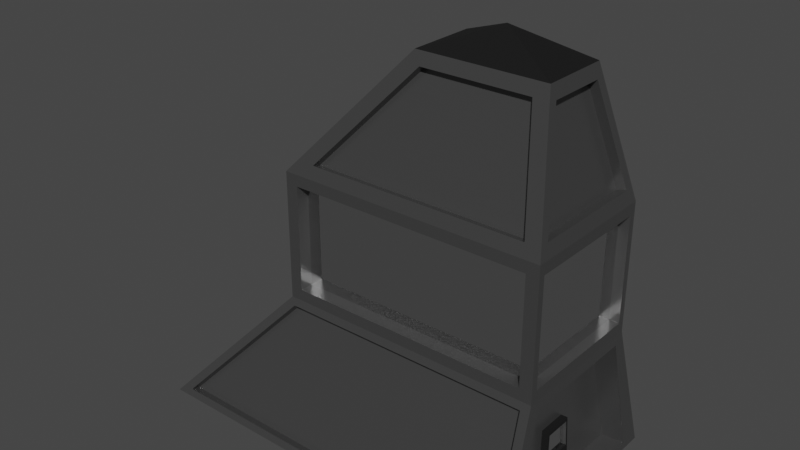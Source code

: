# Source: house2.blend  (saved by Blender 3.2.14; exported with 4.5.12 LTS)
import bpy
from mathutils import Matrix  # noqa: F401  (used for matrix-valued properties, if any)

bpy.ops.wm.read_factory_settings(use_empty=True)
scene = bpy.context.scene
scene.name = 'Scene'

# ---- collections
col_collection = bpy.data.collections.new('Collection'); scene.collection.children.link(col_collection)

# ---- materials (node trees are filled in below, after node groups)
mat_material_001 = bpy.data.materials.new('Material.001')
mat_material_001.use_transparent_shadow = False
mat_material_002 = bpy.data.materials.new('Material.002')
mat_material_002.use_transparent_shadow = False
mat_material_003 = bpy.data.materials.new('Material.003')
mat_material_003.use_transparent_shadow = False

# ---- material node trees
mat_material_001.use_nodes = True; mat_material_001.node_tree.nodes.clear()
_N = mat_material_001.node_tree.nodes; _L = mat_material_001.node_tree.links
n0 = _N.new('ShaderNodeBsdfPrincipled'); n0.name = 'Principled BSDF'; n0.location = (10, 300)
n0.distribution = 'GGX'
n0.subsurface_method = 'RANDOM_WALK_SKIN'
n0.inputs[0].default_value = (0.1626, 0.1626, 0.1626, 1.0)
n0.inputs[1].default_value = 0.748
n0.inputs[2].default_value = 0.2756
n0.inputs[3].default_value = 1.45
n0.inputs[27].default_value = (0.0, 0.0, 0.0, 1.0)
n0.inputs[28].default_value = 1.0
n1 = _N.new('ShaderNodeOutputMaterial'); n1.name = 'Material Output'; n1.location = (300, 300)
_L.new(n0.outputs[0], n1.inputs[0])
n1.is_active_output = True
mat_material_002.use_nodes = True; mat_material_002.node_tree.nodes.clear()
_N = mat_material_002.node_tree.nodes; _L = mat_material_002.node_tree.links
n0 = _N.new('ShaderNodeBsdfPrincipled'); n0.name = 'Principled BSDF'; n0.location = (10, 300)
n0.distribution = 'GGX'
n0.subsurface_method = 'RANDOM_WALK_SKIN'
n0.inputs[1].default_value = 1.0
n0.inputs[2].default_value = 0.0
n0.inputs[3].default_value = 1.45
n0.inputs[27].default_value = (0.0, 0.0, 0.0, 1.0)
n0.inputs[28].default_value = 1.0
n1 = _N.new('ShaderNodeOutputMaterial'); n1.name = 'Material Output'; n1.location = (300, 300)
_L.new(n0.outputs[0], n1.inputs[0])
n1.is_active_output = True
mat_material_003.use_nodes = True; mat_material_003.node_tree.nodes.clear()
_N = mat_material_003.node_tree.nodes; _L = mat_material_003.node_tree.links
n0 = _N.new('ShaderNodeBsdfPrincipled'); n0.name = 'Principled BSDF'; n0.location = (10, 300)
n0.distribution = 'GGX'
n0.subsurface_method = 'RANDOM_WALK_SKIN'
n0.inputs[0].default_value = (0.01467, 0.01467, 0.01467, 1.0)
n0.inputs[1].default_value = 0.6457
n0.inputs[2].default_value = 0.8858
n0.inputs[3].default_value = 1.45
n0.inputs[27].default_value = (0.0, 0.0, 0.0, 1.0)
n0.inputs[28].default_value = 1.0
n1 = _N.new('ShaderNodeOutputMaterial'); n1.name = 'Material Output'; n1.location = (300, 300)
_L.new(n0.outputs[0], n1.inputs[0])
n1.is_active_output = True

# ---- world
world_world = bpy.data.worlds.new('World'); scene.world = world_world
world_world.use_nodes = True; world_world.node_tree.nodes.clear()
_N = world_world.node_tree.nodes; _L = world_world.node_tree.links
n0 = _N.new('ShaderNodeOutputWorld'); n0.name = 'World Output'; n0.location = (300, 300)
n1 = _N.new('ShaderNodeBackground'); n1.name = 'Background'; n1.location = (10, 300)
n1.inputs[0].default_value = (0.05088, 0.05088, 0.05088, 1.0)
_L.new(n1.outputs[0], n0.inputs[0])
n0.is_active_output = True
world_world.color = (0.05088, 0.05088, 0.05088)
world_world.use_sun_shadow = False
world_world.sun_shadow_jitter_overblur = 0.0

# ---- meshes
me_plane_001 = bpy.data.meshes.new('Plane.001')
me_plane_001.from_pydata([(-1.0, -1.067, 0.0), (1.0, -1.067, 0.0), (-1.0, 1.067, 0.0), (1.0, 1.067, 0.0), (-0.3538, -0.6663, 0.7657), (0.9787, -0.6663, 0.7657), (-0.3538, 0.6663, 0.7657), (0.9787, 0.6663, 0.7657), (-0.3538, -0.6663, 1.462), (0.9787, -0.6663, 1.462), (-0.3538, 0.6663, 1.462), (0.9787, 0.6663, 1.462), (0.2193, -0.319, 2.151), (0.8572, -0.319, 2.151), (0.2193, 0.319, 2.151), (0.8572, 0.319, 2.151), (0.5383, 0.0, 2.289), (0.9973, -0.8586, 0.03596), (0.9973, 0.8586, 0.03596), (0.9814, 0.5749, 0.7121), (0.9814, -0.5749, 0.7121), (0.9973, -0.8586, 0.03596), (0.9973, 0.8586, 0.03596), (0.9814, 0.5749, 0.7121), (0.9814, -0.5749, 0.7121), (0.9973, -0.8586, 0.03596), (0.9973, 0.8586, 0.03596), (0.9814, 0.5749, 0.7121), (0.9814, -0.5749, 0.7121), (0.8773, -0.8586, 0.03262), (0.8773, 0.8586, 0.03262), (0.8614, 0.5749, 0.7087), (0.8614, -0.5749, 0.7087), (-0.3538, 0.6663, 0.7657), (-0.3538, -0.6663, 0.7657), (-1.0, 1.067, 0.0), (-1.0, -1.067, 0.0), (1.0, -0.6401, 0.0), (1.0, -0.2134, 0.0), (1.0, 0.2134, 0.0), (1.0, 0.6401, 0.0), (0.9787, -0.3998, 0.7657), (0.9787, -0.1333, 0.7657), (0.9787, 0.1333, 0.7657), (0.9787, 0.3998, 0.7657), (0.9973, -0.5152, 0.03596), (0.9973, -0.1717, 0.03596), (0.9973, 0.1717, 0.03596), (0.9973, 0.5152, 0.03596), (0.9814, -0.345, 0.7121), (0.9814, -0.115, 0.7121), (0.9814, 0.115, 0.7121), (0.9814, 0.345, 0.7121), (0.9973, -0.5152, 0.03596), (0.9973, -0.1717, 0.03596), (0.9973, 0.1717, 0.03596), (0.9973, 0.5152, 0.03596), (0.9814, -0.345, 0.7121), (0.9814, -0.115, 0.7121), (0.9814, 0.115, 0.7121), (0.9814, 0.345, 0.7121), (0.9973, -0.5152, 0.03596), (0.9973, -0.1717, 0.03596), (0.9973, 0.1717, 0.03596), (0.9973, 0.5152, 0.03596), (0.9814, -0.345, 0.7121), (0.9814, -0.115, 0.7121), (0.9814, 0.115, 0.7121), (0.9814, 0.345, 0.7121), (0.8773, -0.5152, 0.03262), (0.8773, -0.1717, 0.03262), (0.8773, 0.1717, 0.03262), (0.8773, 0.5152, 0.03262), (0.8614, -0.345, 0.7087), (0.8614, -0.115, 0.7087), (0.8614, 0.115, 0.7087), (0.8614, 0.345, 0.7087), (0.9888, -0.7075, 0.3961), (0.9888, 0.7075, 0.3961), (0.9888, -0.7075, 0.3961), (0.9888, 0.7075, 0.3961), (0.9888, -0.7075, 0.3961), (0.9888, 0.7075, 0.3961), (0.8689, -0.7075, 0.3928), (0.8689, 0.7075, 0.3928), (0.8689, -0.1415, 0.3928), (0.8689, 0.1415, 0.3928), (0.9931, -0.7833, 0.2155), (0.9931, -0.7833, 0.2155), (0.9931, -0.7833, 0.2155), (0.8731, -0.7833, 0.2122), (0.9931, 0.7833, 0.2155), (0.9931, 0.7833, 0.2155), (0.9931, 0.7833, 0.2155), (0.8731, 0.7833, 0.2122), (0.8731, -0.1567, 0.2122), (0.8731, 0.1567, 0.2122), (0.9973, -0.1717, 0.03596), (0.9973, 0.1717, 0.03596), (0.8773, -0.1717, 0.03262), (0.8773, 0.1717, 0.03262), (0.8689, -0.1415, 0.3928), (0.8689, 0.1415, 0.3928), (0.8731, -0.1567, 0.2122), (0.8731, 0.1567, 0.2122), (0.9112, -0.1717, 0.03357), (0.9112, 0.1717, 0.03357), (0.9027, -0.1415, 0.3937), (0.9027, 0.1415, 0.3937), (0.907, -0.1567, 0.2131), (0.907, 0.1567, 0.2131), (0.9066, -0.1366, 0.2315), (0.9066, 0.1366, 0.2315), (0.9032, 0.1246, 0.3753), (0.9032, -0.1246, 0.3753), (0.8911, -0.1366, 0.2311), (0.8911, 0.1366, 0.2311), (0.8877, 0.1246, 0.3749), (0.8877, -0.1246, 0.3749), (0.9108, -0.1529, 0.05084), (0.9108, 0.1529, 0.05084), (0.9074, 0.1408, 0.1958), (0.9074, -0.1408, 0.1958), (0.8984, -0.1529, 0.05049), (0.8984, 0.1529, 0.05049), (0.895, 0.1408, 0.1955), (0.895, -0.1408, 0.1955), (0.9537, -1.046, 0.04002), (0.9347, -0.6872, 0.7257), (-0.3312, -0.6872, 0.7257), (-0.9098, -1.046, 0.04002), (0.9537, -0.9634, 0.02528), (0.9347, -0.6047, 0.7109), (-0.3312, -0.6047, 0.7109), (-0.9098, -0.9634, 0.02528), (-0.8986, 1.043, 0.04499), (-0.3284, 0.6898, 0.7207), (0.9292, 0.6898, 0.7207), (0.948, 1.043, 0.04499), (-0.8986, 0.9639, 0.03081), (-0.3284, 0.6105, 0.7065), (0.9292, 0.6105, 0.7065), (0.948, 0.9639, 0.03081), (-0.9654, 0.9876, 0.04099), (-0.9654, -0.9876, 0.04099), (-0.3884, -0.6299, 0.7247), (-0.3884, 0.6299, 0.7247), (-0.9324, 0.9876, 0.00812), (-0.9324, -0.9876, 0.00812), (-0.3554, -0.6299, 0.6918), (-0.3554, 0.6299, 0.6918), (0.865, -0.1277, 0.5571), (0.865, 0.1277, 0.5571), (0.985, -0.6386, 0.5604), (0.985, -0.6386, 0.5604), (0.985, -0.6386, 0.5604), (0.865, -0.6386, 0.5571), (0.9152, 0.6663, 0.8292), (-0.2903, 0.6663, 0.8292), (-0.2903, 0.6663, 1.399), (0.9152, 0.6663, 1.399), (0.9152, 0.6663, 0.8292), (-0.2903, 0.6663, 0.8292), (-0.2903, 0.6663, 1.399), (0.9152, 0.6663, 1.399), (0.9152, 0.5276, 0.8292), (-0.2903, 0.5276, 0.8292), (-0.2903, 0.5276, 1.399), (0.9152, 0.5276, 1.399), (-0.3538, -0.6663, 0.7657), (-0.3538, 0.6663, 0.7657), (-0.3538, 0.6663, 0.7657), (-0.3538, -0.6663, 0.7657), (-0.2916, -0.6663, 0.8279), (0.9165, -0.6663, 0.8279), (0.9165, -0.6663, 1.4), (-0.2916, -0.6663, 1.4), (0.9787, -0.3998, 0.8279), (0.9787, -0.1333, 0.8279), (0.9787, 0.1333, 0.8279), (0.9787, 0.3998, 0.8279), (0.9787, 0.604, 0.8279), (0.9787, 0.604, 1.4), (0.9787, -0.604, 1.4), (0.9787, -0.604, 0.8279), (-0.3538, 0.604, 0.8279), (-0.3538, -0.604, 0.8279), (-0.3538, -0.604, 1.4), (-0.3538, 0.604, 1.4), (-0.3538, -0.6663, 0.7657), (-0.3538, 0.6663, 0.7657), (-0.3538, 0.6663, 0.7657), (-0.3538, -0.6663, 0.7657), (-0.2916, -0.6663, 0.8279), (0.9165, -0.6663, 0.8279), (0.9165, -0.6663, 1.4), (-0.2916, -0.6663, 1.4), (0.9787, -0.3998, 0.8279), (0.9787, -0.1333, 0.8279), (0.9787, 0.1333, 0.8279), (0.9787, 0.3998, 0.8279), (0.9787, 0.604, 0.8279), (0.9787, 0.604, 1.4), (0.9787, -0.604, 1.4), (0.9787, -0.604, 0.8279), (-0.3538, 0.604, 0.8279), (-0.3538, -0.604, 0.8279), (-0.3538, -0.604, 1.4), (-0.3538, 0.604, 1.4), (0.9279, -0.3998, 0.8279), (0.9279, -0.1333, 0.8279), (0.9279, 0.1333, 0.8279), (0.9279, 0.3998, 0.8279), (0.9279, 0.604, 0.8279), (0.9279, 0.604, 1.4), (0.9279, -0.604, 1.4), (0.9279, -0.604, 0.8279), (-0.2916, -0.6663, 0.8279), (0.9165, -0.6663, 0.8279), (0.9165, -0.6663, 1.4), (-0.2916, -0.6663, 1.4), (-0.2916, -0.5403, 0.8279), (0.9165, -0.5403, 0.8279), (0.9165, -0.5403, 1.4), (-0.2916, -0.5403, 1.4), (-0.2993, 0.604, 0.8279), (-0.2993, -0.604, 0.8279), (-0.2993, -0.604, 1.4), (-0.2993, 0.604, 1.4), (-0.2049, -0.6326, 1.529), (0.8911, -0.6326, 1.529), (0.7932, -0.3527, 2.084), (0.257, -0.3527, 2.084), (0.8911, 0.6326, 1.529), (-0.2049, 0.6326, 1.529), (0.257, 0.3527, 2.084), (0.7932, 0.3527, 2.084), (0.9657, -0.5455, 1.536), (0.9657, 0.5455, 1.536), (0.8702, 0.2725, 2.077), (0.8702, -0.2725, 2.077), (-0.3059, 0.557, 1.52), (-0.3059, -0.557, 1.52), (0.1715, -0.2677, 2.094), (0.1715, 0.2677, 2.094), (-0.2049, -0.5552, 1.516), (0.8911, -0.5552, 1.516), (0.7932, -0.2753, 2.071), (0.257, -0.2753, 2.071), (0.9202, -0.5455, 1.526), (0.9202, 0.5455, 1.526), (0.8248, 0.2725, 2.068), (0.8248, -0.2725, 2.068), (0.8911, 0.5228, 1.51), (-0.2049, 0.5228, 1.51), (0.257, 0.2429, 2.065), (0.7932, 0.2429, 2.065), (-0.2396, 0.557, 1.455), (-0.2396, -0.557, 1.455), (0.2378, -0.2677, 2.029), (0.2378, 0.2677, 2.029), (-0.2559, 0.557, 1.471), (-0.2559, -0.557, 1.471), (0.2215, 0.2677, 2.045), (0.2215, -0.2677, 2.045)], [], [(145, 146, 150, 149), (49, 20, 24, 57), (136, 137, 141, 140), (129, 130, 134, 133), (182, 183, 203, 202), (181, 182, 202, 201), (160, 157, 161, 164), (229, 230, 246, 245), (235, 236, 256, 255), (13, 15, 16), (12, 13, 16), (15, 14, 16), (14, 12, 16), (40, 3, 18, 48), (7, 19, 78, 91, 18, 3), (41, 5, 20, 49), (80, 23, 27, 82), (87, 17, 21, 88), (78, 19, 23, 80), (48, 18, 22, 56), (65, 28, 32, 73), (56, 22, 26, 64), (57, 24, 28, 65), (88, 21, 25, 89), (89, 25, 29, 90), (82, 27, 31, 84), (64, 26, 30, 72), (25, 61, 69, 29), (61, 62, 70, 69), (62, 63, 98, 97), (63, 64, 72, 71), (85, 151, 74, 73, 32, 156, 83, 90, 29, 69, 70, 95), (151, 152, 75, 74), (23, 60, 68, 27), (60, 59, 67, 68), (59, 58, 66, 67), (58, 57, 65, 66), (21, 53, 61, 25), (53, 54, 62, 61), (54, 55, 63, 62), (55, 56, 64, 63), (27, 68, 76, 31), (68, 67, 75, 76), (67, 66, 74, 75), (66, 65, 73, 74), (17, 45, 53, 21), (45, 46, 54, 53), (46, 47, 55, 54), (47, 48, 56, 55), (7, 44, 52, 19), (44, 43, 51, 52), (43, 42, 50, 51), (42, 41, 49, 50), (1, 37, 45, 17), (37, 38, 46, 45), (38, 39, 47, 46), (39, 40, 48, 47), (240, 237, 249, 252), (242, 243, 259, 258), (187, 188, 208, 207), (180, 181, 201, 200), (19, 52, 60, 23), (52, 51, 59, 60), (51, 50, 58, 59), (50, 49, 57, 58), (6, 2, 35, 33), (0, 4, 34, 36), (0, 2, 3, 40, 39, 38, 37, 1), (96, 86, 102, 104), (93, 82, 84, 94), (155, 81, 83, 156), (154, 79, 81, 155), (91, 78, 80, 92), (153, 77, 79, 154), (92, 80, 82, 93), (5, 1, 17, 87, 77, 153, 20), (22, 92, 93, 26), (18, 91, 92, 22), (71, 72, 30, 94, 84, 31, 76, 75, 152, 86, 96), (26, 93, 94, 30), (261, 262, 264, 263), (86, 85, 101, 102), (2, 0, 36, 35), (81, 89, 90, 83), (79, 88, 89, 81), (77, 87, 88, 79), (97, 98, 100, 99), (104, 102, 108, 110), (103, 99, 105, 109), (71, 96, 104, 100), (63, 71, 100, 98), (85, 95, 103, 101), (95, 70, 99, 103), (70, 62, 97, 99), (112, 113, 117, 116), (120, 121, 125, 124), (99, 100, 106, 105), (100, 104, 110, 106), (102, 101, 107, 108), (101, 103, 109, 107), (109, 110, 112, 111), (110, 108, 113, 112), (108, 107, 114, 113), (107, 109, 111, 114), (115, 116, 117, 118), (111, 112, 116, 115), (113, 114, 118, 117), (114, 111, 115, 118), (105, 106, 120, 119), (106, 110, 121, 120), (110, 109, 122, 121), (109, 105, 119, 122), (123, 124, 125, 126), (119, 120, 124, 123), (121, 122, 126, 125), (122, 119, 123, 126), (1, 5, 128, 127), (5, 4, 129, 128), (4, 0, 130, 129), (0, 1, 127, 130), (131, 132, 133, 134), (130, 127, 131, 134), (128, 129, 133, 132), (127, 128, 132, 131), (2, 6, 136, 135), (6, 7, 137, 136), (7, 3, 138, 137), (3, 2, 135, 138), (139, 140, 141, 142), (135, 136, 140, 139), (137, 138, 142, 141), (138, 135, 139, 142), (35, 36, 144, 143), (36, 34, 145, 144), (34, 33, 146, 145), (33, 35, 143, 146), (147, 148, 149, 150), (146, 143, 147, 150), (144, 145, 149, 148), (143, 144, 148, 147), (20, 153, 154, 24), (24, 154, 155, 28), (28, 155, 156, 32), (85, 86, 152, 151), (258, 259, 264, 262), (7, 6, 158, 157), (6, 10, 159, 158), (10, 11, 160, 159), (11, 7, 157, 160), (162, 163, 167, 166), (158, 159, 163, 162), (157, 158, 162, 161), (159, 160, 164, 163), (165, 166, 167, 168), (161, 162, 166, 165), (163, 164, 168, 167), (164, 161, 165, 168), (4, 6, 170, 169), (6, 33, 171, 170), (33, 34, 172, 171), (34, 4, 169, 172), (4, 5, 174, 173), (5, 9, 175, 174), (9, 8, 176, 175), (8, 4, 173, 176), (41, 42, 178, 177), (42, 43, 179, 178), (43, 44, 180, 179), (44, 7, 181, 180), (7, 11, 182, 181), (11, 9, 183, 182), (9, 5, 184, 183), (5, 41, 177, 184), (6, 4, 186, 185), (4, 8, 187, 186), (8, 10, 188, 187), (10, 6, 185, 188), (189, 190, 191, 192), (195, 196, 220, 219), (199, 200, 212, 211), (206, 207, 227, 226), (169, 170, 190, 189), (173, 174, 194, 193), (183, 184, 204, 203), (172, 169, 189, 192), (177, 178, 198, 197), (176, 173, 193, 196), (170, 171, 191, 190), (184, 177, 197, 204), (185, 186, 206, 205), (174, 175, 195, 194), (171, 172, 192, 191), (178, 179, 199, 198), (188, 185, 205, 208), (175, 176, 196, 195), (179, 180, 200, 199), (186, 187, 207, 206), (209, 210, 211, 212, 213, 214, 215, 216), (204, 197, 209, 216), (202, 203, 215, 214), (200, 201, 213, 212), (198, 199, 211, 210), (197, 198, 210, 209), (203, 204, 216, 215), (201, 202, 214, 213), (218, 219, 223, 222), (196, 193, 217, 220), (194, 195, 219, 218), (193, 194, 218, 217), (221, 222, 223, 224), (217, 218, 222, 221), (219, 220, 224, 223), (220, 217, 221, 224), (225, 226, 227, 228), (205, 206, 226, 225), (207, 208, 228, 227), (208, 205, 225, 228), (8, 9, 230, 229), (9, 13, 231, 230), (13, 12, 232, 231), (12, 8, 229, 232), (11, 10, 234, 233), (10, 14, 235, 234), (14, 15, 236, 235), (15, 11, 233, 236), (9, 11, 238, 237), (11, 15, 239, 238), (15, 13, 240, 239), (13, 9, 237, 240), (10, 8, 242, 241), (8, 12, 243, 242), (12, 14, 244, 243), (14, 10, 241, 244), (245, 246, 247, 248), (231, 232, 248, 247), (232, 229, 245, 248), (230, 231, 247, 246), (249, 250, 251, 252), (238, 239, 251, 250), (237, 238, 250, 249), (239, 240, 252, 251), (253, 254, 255, 256), (236, 233, 253, 256), (234, 235, 255, 254), (233, 234, 254, 253), (259, 260, 263, 264), (241, 242, 258, 257), (243, 244, 260, 259), (244, 241, 257, 260), (260, 257, 261, 263), (257, 258, 262, 261)])
me_plane_001.polygons.foreach_set('material_index', [0, 0, 0, 0, 0, 0, 0, 0, 0, 2, 2, 2, 2, 0, 0, 0, 0, 0, 0, 0, 0, 0, 0, 0, 0, 0, 0, 0, 0, 0, 0, 0, 0, 0, 0, 0, 0, 0, 0, 0, 0, 0, 0, 0, 0, 0, 0, 0, 0, 0, 0, 0, 0, 0, 0, 0, 0, 0, 0, 0, 0, 0, 0, 0, 0, 0, 0, 0, 0, 0, 0, 0, 0, 0, 0, 0, 0, 0, 0, 0, 0, 0, 0, 0, 0, 0, 0, 2, 2, 0, 0, 0, 0, 0, 0, 0, 0, 2, 2, 2, 2, 2, 2, 2, 1, 2, 0, 2, 2, 2, 2, 2, 1, 2, 2, 2, 0, 0, 0, 0, 0, 0, 0, 0, 0, 0, 0, 0, 0, 0, 0, 0, 0, 0, 0, 0, 0, 0, 0, 0, 0, 0, 0, 0, 0, 0, 0, 0, 0, 0, 0, 0, 0, 1, 0, 0, 0, 0, 0, 0, 0, 0, 0, 0, 0, 0, 0, 0, 0, 0, 0, 0, 0, 0, 0, 0, 0, 0, 0, 0, 0, 0, 0, 0, 0, 0, 0, 0, 0, 0, 0, 0, 0, 0, 0, 0, 0, 1, 0, 0, 0, 0, 0, 0, 0, 0, 0, 0, 0, 1, 0, 0, 0, 1, 0, 0, 0, 0, 0, 0, 0, 0, 0, 0, 0, 0, 0, 0, 0, 0, 0, 0, 0, 0, 0, 0, 0, 0, 0, 0, 0, 0, 0, 0, 0, 0, 0, 0, 0, 0, 0])
_uv = me_plane_001.uv_layers.new(name='UVMap')
_uv.uv.foreach_set('vector', [0.0, 0.03711, 0.0, 0.9629, 0.0, 0.9629, 0.0, 0.03711, 1.0, 0.2401, 1.0, 0.06691, 1.0, 0.06691, 1.0, 0.2401, 0.03968, 1.0, 0.9652, 1.0, 0.9652, 1.0, 0.03968, 1.0, 0.03534, 0.0, 0.02918, 0.0, 0.02918, 0.0, 0.03534, 0.0, 1.0, 0.9533, 1.0, 0.0467, 1.0, 0.0467, 1.0, 0.9533, 1.0, 0.9533, 1.0, 0.9533, 1.0, 0.9533, 1.0, 0.9533, 0.9523, 1.0, 0.9523, 1.0, 0.9523, 1.0, 0.9523, 1.0, 0.07444, 0.0, 0.9339, 0.0, 0.9339, 0.0, 0.07444, 0.0, 0.1091, 1.0, 0.9004, 1.0, 0.9004, 1.0, 0.1091, 1.0, 1.0, 0.0, 1.0, 1.0, 1.0, 0.0, 0.0, 0.0, 1.0, 0.0, 0.0, 0.0, 1.0, 1.0, 0.0, 1.0, 1.0, 1.0, 0.0, 1.0, 0.0, 0.0, 0.0, 1.0, 1.0, 0.8, 1.0, 1.0, 1.0, 0.9455, 1.0, 0.7673, 1.0, 1.0, 1.0, 0.9331, 1.0, 0.9389, 1.0, 0.9422, 1.0, 0.9455, 1.0, 1.0, 1.0, 0.2, 1.0, 0.0, 1.0, 0.06691, 1.0, 0.2401, 1.0, 0.9391, 1.0, 0.9331, 1.0, 0.9331, 1.0, 0.9389, 1.0, 0.05782, 1.0, 0.05453, 1.0, 0.05453, 1.0, 0.05783, 1.0, 0.9389, 1.0, 0.9331, 1.0, 0.9331, 1.0, 0.9391, 1.0, 0.7673, 1.0, 0.9455, 1.0, 0.9455, 1.0, 0.7673, 1.0, 0.2401, 1.0, 0.06691, 1.0, 0.06691, 1.0, 0.2401, 1.0, 0.7673, 1.0, 0.9455, 1.0, 0.9455, 1.0, 0.7673, 1.0, 0.2401, 1.0, 0.06691, 1.0, 0.06691, 1.0, 0.2401, 1.0, 0.05783, 1.0, 0.05453, 1.0, 0.05453, 1.0, 0.05782, 1.0, 0.05782, 1.0, 0.05453, 1.0, 0.05453, 1.0, 0.05782, 1.0, 0.9389, 1.0, 0.9331, 1.0, 0.9331, 1.0, 0.9389, 1.0, 0.7673, 1.0, 0.9455, 1.0, 0.9455, 1.0, 0.7673, 1.0, 0.05453, 1.0, 0.2327, 1.0, 0.2327, 1.0, 0.05453, 1.0, 0.2327, 1.0, 0.4109, 1.0, 0.4109, 1.0, 0.2327, 1.0, 0.4109, 1.0, 0.5891, 1.0, 0.5891, 1.0, 0.4109, 1.0, 0.5891, 1.0, 0.7673, 1.0, 0.7673, 1.0, 0.5891, 1.0, 0.4122, 1.0, 0.4128, 1.0, 0.4134, 1.0, 0.2401, 1.0, 0.06691, 1.0, 0.06414, 1.0, 0.06113, 1.0, 0.05782, 1.0, 0.05453, 1.0, 0.2327, 1.0, 0.4109, 1.0, 0.4116, 1.0, 0.4128, 1.0, 0.5872, 1.0, 0.5866, 1.0, 0.4134, 1.0, 0.9331, 1.0, 0.7599, 1.0, 0.7599, 1.0, 0.9331, 1.0, 0.7599, 1.0, 0.5866, 1.0, 0.5866, 1.0, 0.7599, 1.0, 0.5866, 1.0, 0.4134, 1.0, 0.4134, 1.0, 0.5866, 1.0, 0.4134, 1.0, 0.2401, 1.0, 0.2401, 1.0, 0.4134, 1.0, 0.05453, 1.0, 0.2327, 1.0, 0.2327, 1.0, 0.05453, 1.0, 0.2327, 1.0, 0.4109, 1.0, 0.4109, 1.0, 0.2327, 1.0, 0.4109, 1.0, 0.5891, 1.0, 0.5891, 1.0, 0.4109, 1.0, 0.5891, 1.0, 0.7673, 1.0, 0.7673, 1.0, 0.5891, 1.0, 0.9331, 1.0, 0.7599, 1.0, 0.7599, 1.0, 0.9331, 1.0, 0.7599, 1.0, 0.5866, 1.0, 0.5866, 1.0, 0.7599, 1.0, 0.5866, 1.0, 0.4134, 1.0, 0.4134, 1.0, 0.5866, 1.0, 0.4134, 1.0, 0.2401, 1.0, 0.2401, 1.0, 0.4134, 1.0, 0.05453, 1.0, 0.2327, 1.0, 0.2327, 1.0, 0.05453, 1.0, 0.2327, 1.0, 0.4109, 1.0, 0.4109, 1.0, 0.2327, 1.0, 0.4109, 1.0, 0.5891, 1.0, 0.5891, 1.0, 0.4109, 1.0, 0.5891, 1.0, 0.7673, 1.0, 0.7673, 1.0, 0.5891, 1.0, 1.0, 1.0, 0.8, 1.0, 0.7599, 1.0, 0.9331, 1.0, 0.8, 1.0, 0.6, 1.0, 0.5866, 1.0, 0.7599, 1.0, 0.6, 1.0, 0.4, 1.0, 0.4134, 1.0, 0.5866, 1.0, 0.4, 1.0, 0.2, 1.0, 0.2401, 1.0, 0.4134, 1.0, 0.0, 1.0, 0.2, 1.0, 0.2327, 1.0, 0.05453, 1.0, 0.2, 1.0, 0.4, 1.0, 0.4109, 1.0, 0.2327, 1.0, 0.4, 1.0, 0.6, 1.0, 0.5891, 1.0, 0.4109, 1.0, 0.6, 1.0, 0.8, 1.0, 0.7673, 1.0, 0.5891, 1.0, 0.1013, 1.0, 0.06915, 1.0, 0.06915, 1.0, 0.1013, 0.0, 0.06639, 0.0, 0.1019, 0.0, 0.1019, 0.0, 0.06639, 0.0, 0.0467, 0.0, 0.9533, 0.0, 0.9533, 0.0, 0.0467, 1.0, 0.8, 1.0, 0.9533, 1.0, 0.9533, 1.0, 0.8, 1.0, 0.9331, 1.0, 0.7599, 1.0, 0.7599, 1.0, 0.9331, 1.0, 0.7599, 1.0, 0.5866, 1.0, 0.5866, 1.0, 0.7599, 1.0, 0.5866, 1.0, 0.4134, 1.0, 0.4134, 1.0, 0.5866, 1.0, 0.4134, 1.0, 0.2401, 1.0, 0.2401, 1.0, 0.4134, 0.0, 1.0, 0.0, 1.0, 0.0, 1.0, 0.0, 1.0, 0.0, 0.0, 0.0, 0.0, 0.0, 0.0, 0.0, 0.0, 0.0, 0.0, 0.0, 1.0, 1.0, 1.0, 1.0, 0.8, 1.0, 0.6, 1.0, 0.4, 1.0, 0.2, 1.0, 0.0, 1.0, 0.5884, 1.0, 0.5878, 1.0, 0.5878, 1.0, 0.5884, 1.0, 0.9422, 1.0, 0.9389, 1.0, 0.9389, 1.0, 0.9422, 1.0, 0.06414, 1.0, 0.06113, 1.0, 0.06113, 1.0, 0.06414, 1.0, 0.06414, 1.0, 0.06113, 1.0, 0.06113, 1.0, 0.06414, 1.0, 0.9422, 1.0, 0.9389, 1.0, 0.9389, 1.0, 0.9422, 1.0, 0.06414, 1.0, 0.06113, 1.0, 0.06113, 1.0, 0.06414, 1.0, 0.9422, 1.0, 0.9389, 1.0, 0.9389, 1.0, 0.9422, 1.0, 0.0, 1.0, 0.0, 1.0, 0.05453, 1.0, 0.05782, 1.0, 0.06113, 1.0, 0.06414, 1.0, 0.06691, 1.0, 0.9455, 1.0, 0.9422, 1.0, 0.9422, 1.0, 0.9455, 1.0, 0.9455, 1.0, 0.9422, 1.0, 0.9422, 1.0, 0.9455, 1.0, 0.5891, 1.0, 0.7673, 1.0, 0.9455, 1.0, 0.9422, 1.0, 0.9389, 1.0, 0.9331, 1.0, 0.7599, 1.0, 0.5866, 1.0, 0.5872, 1.0, 0.5878, 1.0, 0.5884, 1.0, 0.9455, 1.0, 0.9422, 1.0, 0.9422, 1.0, 0.9455, 0.0, 0.9336, 0.0, 0.06639, 0.0, 0.1019, 0.0, 0.8981, 1.0, 0.5878, 1.0, 0.4122, 1.0, 0.4122, 1.0, 0.5878, 0.0, 1.0, 0.0, 0.0, 0.0, 0.0, 0.0, 1.0, 1.0, 0.06113, 1.0, 0.05782, 1.0, 0.05782, 1.0, 0.06113, 1.0, 0.06113, 1.0, 0.05783, 1.0, 0.05782, 1.0, 0.06113, 1.0, 0.06113, 1.0, 0.05782, 1.0, 0.05783, 1.0, 0.06113, 1.0, 0.4109, 1.0, 0.5891, 1.0, 0.5891, 1.0, 0.4109, 1.0, 0.5884, 1.0, 0.5878, 1.0, 0.5878, 1.0, 0.5884, 1.0, 0.4116, 1.0, 0.4109, 1.0, 0.4109, 1.0, 0.4116, 1.0, 0.5891, 1.0, 0.5884, 1.0, 0.5884, 1.0, 0.5891, 1.0, 0.5891, 1.0, 0.5891, 1.0, 0.5891, 1.0, 0.5891, 1.0, 0.4122, 1.0, 0.4116, 1.0, 0.4116, 1.0, 0.4122, 1.0, 0.4116, 1.0, 0.4109, 1.0, 0.4109, 1.0, 0.4116, 1.0, 0.4109, 1.0, 0.4109, 1.0, 0.4109, 1.0, 0.4109, 1.0, 0.5777, 1.0, 0.5767, 1.0, 0.5767, 1.0, 0.5777, 1.0, 0.5799, 1.0, 0.5789, 1.0, 0.5789, 1.0, 0.5799, 1.0, 0.4109, 1.0, 0.5891, 1.0, 0.5891, 1.0, 0.4109, 1.0, 0.5891, 1.0, 0.5884, 1.0, 0.5884, 1.0, 0.5891, 1.0, 0.5878, 1.0, 0.4122, 1.0, 0.4122, 1.0, 0.5878, 1.0, 0.4122, 1.0, 0.4116, 1.0, 0.4116, 1.0, 0.4122, 1.0, 0.4116, 1.0, 0.5884, 1.0, 0.5777, 1.0, 0.4223, 1.0, 0.5884, 1.0, 0.5878, 1.0, 0.5767, 1.0, 0.5777, 1.0, 0.5878, 1.0, 0.4122, 1.0, 0.4233, 1.0, 0.5767, 1.0, 0.4122, 1.0, 0.4116, 1.0, 0.4223, 1.0, 0.4233, 1.0, 0.4223, 1.0, 0.5777, 1.0, 0.5767, 1.0, 0.4233, 1.0, 0.4223, 1.0, 0.5777, 1.0, 0.5777, 1.0, 0.4223, 1.0, 0.5767, 1.0, 0.4233, 1.0, 0.4233, 1.0, 0.5767, 1.0, 0.4233, 1.0, 0.4223, 1.0, 0.4223, 1.0, 0.4233, 1.0, 0.4109, 1.0, 0.5891, 1.0, 0.5799, 1.0, 0.4201, 1.0, 0.5891, 1.0, 0.5884, 1.0, 0.5789, 1.0, 0.5799, 1.0, 0.5884, 1.0, 0.4116, 1.0, 0.4211, 1.0, 0.5789, 1.0, 0.4116, 1.0, 0.4109, 1.0, 0.4201, 1.0, 0.4211, 1.0, 0.4201, 1.0, 0.5799, 1.0, 0.5789, 1.0, 0.4211, 1.0, 0.4201, 1.0, 0.5799, 1.0, 0.5799, 1.0, 0.4201, 1.0, 0.5789, 1.0, 0.4211, 1.0, 0.4211, 1.0, 0.5789, 1.0, 0.4211, 1.0, 0.4201, 1.0, 0.4201, 1.0, 0.4211, 1.0, 0.0, 1.0, 0.0, 0.969, 0.0, 0.975, 0.0, 1.0, 0.0, 0.0, 0.0, 0.03534, 0.0, 0.969, 0.0, 0.0, 0.0, 0.0, 0.0, 0.02918, 0.0, 0.03534, 0.0, 0.0, 0.0, 1.0, 0.0, 0.975, 0.0, 0.02918, 0.0, 0.975, 0.0, 0.969, 0.0, 0.03534, 0.0, 0.02918, 0.0, 0.02918, 0.0, 0.975, 0.0, 0.975, 0.0, 0.02918, 0.0, 0.969, 0.0, 0.03534, 0.0, 0.03534, 0.0, 0.969, 0.0, 0.975, 0.0, 0.969, 0.0, 0.969, 0.0, 0.975, 0.0, 0.0, 1.0, 0.0, 1.0, 0.03968, 1.0, 0.03282, 1.0, 0.0, 1.0, 1.0, 1.0, 0.9652, 1.0, 0.03968, 1.0, 1.0, 1.0, 1.0, 1.0, 0.9718, 1.0, 0.9652, 1.0, 1.0, 1.0, 0.0, 1.0, 0.03282, 1.0, 0.9718, 1.0, 0.03282, 1.0, 0.03968, 1.0, 0.9652, 1.0, 0.9718, 1.0, 0.03282, 1.0, 0.03968, 1.0, 0.03968, 1.0, 0.03282, 1.0, 0.9652, 1.0, 0.9718, 1.0, 0.9718, 1.0, 0.9652, 1.0, 0.9718, 1.0, 0.03282, 1.0, 0.03282, 1.0, 0.9718, 1.0, 0.0, 1.0, 0.0, 0.0, 0.0, 0.02895, 0.0, 0.971, 0.0, 0.0, 0.0, 0.0, 0.0, 0.03711, 0.0, 0.02895, 0.0, 0.0, 0.0, 1.0, 0.0, 0.9629, 0.0, 0.03711, 0.0, 1.0, 0.0, 1.0, 0.0, 0.971, 0.0, 0.9629, 0.0, 0.971, 0.0, 0.02895, 0.0, 0.03711, 0.0, 0.9629, 0.0, 0.9629, 0.0, 0.971, 0.0, 0.971, 0.0, 0.9629, 0.0, 0.02895, 0.0, 0.03711, 0.0, 0.03711, 0.0, 0.02895, 0.0, 0.971, 0.0, 0.02895, 0.0, 0.02895, 0.0, 0.971, 1.0, 0.06691, 1.0, 0.06414, 1.0, 0.06414, 1.0, 0.06691, 1.0, 0.06691, 1.0, 0.06414, 1.0, 0.06414, 1.0, 0.06691, 1.0, 0.06691, 1.0, 0.06414, 1.0, 0.06414, 1.0, 0.06691, 1.0, 0.4122, 1.0, 0.5878, 1.0, 0.5872, 1.0, 0.4128, 0.0, 0.06639, 0.0, 0.1019, 0.0, 0.1019, 0.0, 0.06639, 1.0, 1.0, 0.0, 1.0, 0.04766, 1.0, 0.9523, 1.0, 0.0, 1.0, 0.0, 1.0, 0.04766, 1.0, 0.04766, 1.0, 0.0, 1.0, 1.0, 1.0, 0.9523, 1.0, 0.04766, 1.0, 1.0, 1.0, 1.0, 1.0, 0.9523, 1.0, 0.9523, 1.0, 0.04766, 1.0, 0.04766, 1.0, 0.04766, 1.0, 0.04766, 1.0, 0.04766, 1.0, 0.04766, 1.0, 0.04766, 1.0, 0.04766, 1.0, 0.9523, 1.0, 0.04766, 1.0, 0.04766, 1.0, 0.9523, 1.0, 0.04766, 1.0, 0.9523, 1.0, 0.9523, 1.0, 0.04766, 1.0, 0.9523, 1.0, 0.04766, 1.0, 0.04766, 1.0, 0.9523, 1.0, 0.9523, 1.0, 0.04766, 1.0, 0.04766, 1.0, 0.9523, 1.0, 0.04766, 1.0, 0.9523, 1.0, 0.9523, 1.0, 0.04766, 1.0, 0.9523, 1.0, 0.9523, 1.0, 0.9523, 1.0, 0.9523, 1.0, 0.0, 0.0, 0.0, 1.0, 0.0, 1.0, 0.0, 0.0, 0.0, 1.0, 0.0, 1.0, 0.0, 1.0, 0.0, 1.0, 0.0, 1.0, 0.0, 0.0, 0.0, 0.0, 0.0, 1.0, 0.0, 0.0, 0.0, 0.0, 0.0, 0.0, 0.0, 0.0, 0.0, 0.0, 1.0, 0.0, 0.9533, 0.0, 0.0467, 0.0, 1.0, 0.0, 1.0, 0.0, 0.9533, 0.0, 0.9533, 0.0, 1.0, 0.0, 0.0, 0.0, 0.0467, 0.0, 0.9533, 0.0, 0.0, 0.0, 0.0, 0.0, 0.0467, 0.0, 0.0467, 0.0, 1.0, 0.2, 1.0, 0.4, 1.0, 0.4, 1.0, 0.2, 1.0, 0.4, 1.0, 0.6, 1.0, 0.6, 1.0, 0.4, 1.0, 0.6, 1.0, 0.8, 1.0, 0.8, 1.0, 0.6, 1.0, 0.8, 1.0, 1.0, 1.0, 0.9533, 1.0, 0.8, 1.0, 1.0, 1.0, 1.0, 1.0, 0.9533, 1.0, 0.9533, 1.0, 1.0, 1.0, 0.0, 1.0, 0.0467, 1.0, 0.9533, 1.0, 0.0, 1.0, 0.0, 1.0, 0.0467, 1.0, 0.0467, 1.0, 0.0, 1.0, 0.2, 1.0, 0.2, 1.0, 0.0467, 0.0, 1.0, 0.0, 0.0, 0.0, 0.0467, 0.0, 0.9533, 0.0, 0.0, 0.0, 0.0, 0.0, 0.0467, 0.0, 0.0467, 0.0, 0.0, 0.0, 1.0, 0.0, 0.9533, 0.0, 0.0467, 0.0, 1.0, 0.0, 1.0, 0.0, 0.9533, 0.0, 0.9533, 0.0, 0.0, 0.0, 1.0, 0.0, 1.0, 0.0, 0.0, 0.9533, 0.0, 0.0467, 0.0, 0.0467, 0.0, 0.9533, 0.0, 1.0, 0.6, 1.0, 0.8, 1.0, 0.8, 1.0, 0.6, 0.0, 0.0467, 0.0, 0.0467, 0.0, 0.0467, 0.0, 0.0467, 0.0, 0.0, 0.0, 1.0, 0.0, 1.0, 0.0, 0.0, 0.0467, 0.0, 0.9533, 0.0, 0.9533, 0.0, 0.0467, 0.0, 1.0, 0.0467, 1.0, 0.0467, 1.0, 0.0467, 1.0, 0.0467, 0.0, 0.0, 0.0, 0.0, 0.0, 0.0, 0.0, 0.0, 1.0, 0.2, 1.0, 0.4, 1.0, 0.4, 1.0, 0.2, 0.0467, 0.0, 0.0467, 0.0, 0.0467, 0.0, 0.0467, 0.0, 0.0, 1.0, 0.0, 1.0, 0.0, 1.0, 0.0, 1.0, 1.0, 0.0467, 1.0, 0.2, 1.0, 0.2, 1.0, 0.0467, 0.0, 0.9533, 0.0, 0.0467, 0.0, 0.0467, 0.0, 0.9533, 0.9533, 0.0, 0.9533, 0.0, 0.9533, 0.0, 0.9533, 0.0, 0.0, 1.0, 0.0, 0.0, 0.0, 0.0, 0.0, 1.0, 1.0, 0.4, 1.0, 0.6, 1.0, 0.6, 1.0, 0.4, 0.0, 0.9533, 0.0, 0.9533, 0.0, 0.9533, 0.0, 0.9533, 0.9533, 0.0, 0.0467, 0.0, 0.0467, 0.0, 0.9533, 0.0, 1.0, 0.6, 1.0, 0.8, 1.0, 0.8, 1.0, 0.6, 0.0, 0.0467, 0.0, 0.0467, 0.0, 0.0467, 0.0, 0.0467, 1.0, 0.2, 1.0, 0.4, 1.0, 0.6, 1.0, 0.8, 1.0, 0.9533, 1.0, 0.9533, 1.0, 0.0467, 1.0, 0.0467, 1.0, 0.0467, 1.0, 0.2, 1.0, 0.2, 1.0, 0.0467, 1.0, 0.9533, 1.0, 0.0467, 1.0, 0.0467, 1.0, 0.9533, 1.0, 0.8, 1.0, 0.9533, 1.0, 0.9533, 1.0, 0.8, 1.0, 0.4, 1.0, 0.6, 1.0, 0.6, 1.0, 0.4, 1.0, 0.2, 1.0, 0.4, 1.0, 0.4, 1.0, 0.2, 1.0, 0.0467, 1.0, 0.0467, 1.0, 0.0467, 1.0, 0.0467, 1.0, 0.9533, 1.0, 0.9533, 1.0, 0.9533, 1.0, 0.9533, 0.9533, 0.0, 0.9533, 0.0, 0.9533, 0.0, 0.9533, 0.0, 0.0467, 0.0, 0.0467, 0.0, 0.0467, 0.0, 0.0467, 0.0, 0.9533, 0.0, 0.9533, 0.0, 0.9533, 0.0, 0.9533, 0.0, 0.0467, 0.0, 0.9533, 0.0, 0.9533, 0.0, 0.0467, 0.0, 0.0467, 0.0, 0.9533, 0.0, 0.9533, 0.0, 0.0467, 0.0, 0.0467, 0.0, 0.9533, 0.0, 0.9533, 0.0, 0.0467, 0.0, 0.9533, 0.0, 0.0467, 0.0, 0.0467, 0.0, 0.9533, 0.0, 0.0467, 0.0, 0.0467, 0.0, 0.0467, 0.0, 0.0467, 0.0, 0.0, 0.9533, 0.0, 0.0467, 0.0, 0.0467, 0.0, 0.9533, 0.0, 0.9533, 0.0, 0.0467, 0.0, 0.0467, 0.0, 0.9533, 0.0, 0.0467, 0.0, 0.9533, 0.0, 0.9533, 0.0, 0.0467, 0.0, 0.9533, 0.0, 0.9533, 0.0, 0.9533, 0.0, 0.9533, 0.0, 0.0, 1.0, 0.0, 0.9339, 0.0, 0.07444, 0.0, 1.0, 0.0, 1.0, 0.0, 0.9004, 0.0, 0.9339, 0.0, 1.0, 0.0, 0.0, 0.0, 0.1091, 0.0, 0.9004, 0.0, 0.0, 0.0, 0.0, 0.0, 0.07444, 0.0, 0.1091, 0.0, 1.0, 1.0, 0.0, 1.0, 0.07444, 1.0, 0.9339, 1.0, 0.0, 1.0, 0.0, 1.0, 0.1091, 1.0, 0.07444, 1.0, 0.0, 1.0, 1.0, 1.0, 0.9004, 1.0, 0.1091, 1.0, 1.0, 1.0, 1.0, 1.0, 0.9339, 1.0, 0.9004, 1.0, 1.0, 0.0, 1.0, 1.0, 1.0, 0.9309, 1.0, 0.06915, 1.0, 1.0, 1.0, 1.0, 1.0, 0.8987, 1.0, 0.9309, 1.0, 1.0, 1.0, 0.0, 1.0, 0.1013, 1.0, 0.8987, 1.0, 0.0, 1.0, 0.0, 1.0, 0.06915, 1.0, 0.1013, 0.0, 1.0, 0.0, 0.0, 0.0, 0.06639, 0.0, 0.9336, 0.0, 0.0, 0.0, 0.0, 0.0, 0.1019, 0.0, 0.06639, 0.0, 0.0, 0.0, 1.0, 0.0, 0.8981, 0.0, 0.1019, 0.0, 1.0, 0.0, 1.0, 0.0, 0.9336, 0.0, 0.8981, 0.07444, 0.0, 0.9339, 0.0, 0.9004, 0.0, 0.1091, 0.0, 0.9004, 0.0, 0.1091, 0.0, 0.1091, 0.0, 0.9004, 0.0, 0.1091, 0.0, 0.07444, 0.0, 0.07444, 0.0, 0.1091, 0.0, 0.9339, 0.0, 0.9004, 0.0, 0.9004, 0.0, 0.9339, 0.0, 1.0, 0.06915, 1.0, 0.9309, 1.0, 0.8987, 1.0, 0.1013, 1.0, 0.9309, 1.0, 0.8987, 1.0, 0.8987, 1.0, 0.9309, 1.0, 0.06915, 1.0, 0.9309, 1.0, 0.9309, 1.0, 0.06915, 1.0, 0.8987, 1.0, 0.1013, 1.0, 0.1013, 1.0, 0.8987, 0.9339, 1.0, 0.07444, 1.0, 0.1091, 1.0, 0.9004, 1.0, 0.9004, 1.0, 0.9339, 1.0, 0.9339, 1.0, 0.9004, 1.0, 0.07444, 1.0, 0.1091, 1.0, 0.1091, 1.0, 0.07444, 1.0, 0.9339, 1.0, 0.07444, 1.0, 0.07444, 1.0, 0.9339, 1.0, 0.0, 0.1019, 0.0, 0.8981, 0.0, 0.8981, 0.0, 0.1019, 0.0, 0.9336, 0.0, 0.06639, 0.0, 0.06639, 0.0, 0.9336, 0.0, 0.1019, 0.0, 0.8981, 0.0, 0.8981, 0.0, 0.1019, 0.0, 0.8981, 0.0, 0.9336, 0.0, 0.9336, 0.0, 0.8981, 0.0, 0.8981, 0.0, 0.9336, 0.0, 0.9336, 0.0, 0.8981, 0.0, 0.9336, 0.0, 0.06639, 0.0, 0.06639, 0.0, 0.9336])
me_plane_001.materials.append(mat_material_001)
me_plane_001.materials.append(mat_material_002)
me_plane_001.materials.append(mat_material_003)
me_plane_001.update()

# ---- objects
ob_plane = bpy.data.objects.new('Plane', me_plane_001)

# ---- transforms, parenting, visibility, modifiers, constraints
ob_plane.location = (0.0, 0.0, 0.0)
ob_plane.scale = (1.087, 0.5845, 1.0)

# ---- collection membership
col_collection.objects.link(ob_plane)

# ---- scene / render settings (as saved in the file)
scene.frame_start = 1; scene.frame_end = 250; scene.frame_set(1)
scene.render.engine = 'BLENDER_EEVEE_NEXT'
scene.cycles.sampling_pattern = 'TABULATED_SOBOL'
scene.cycles.use_light_tree = False
scene.view_settings.view_transform = 'Filmic'
bpy.context.view_layer.update()

# ---- added for rendering (the .blend has no active camera and no usable light): camera, sun
cam_auto = bpy.data.cameras.new('AutoCamera')
cam_auto.lens = 50.0
cam_auto.sensor_width = 36.0
cam_auto.clip_end = 1000.0
ob_auto_camera = bpy.data.objects.new('AutoCamera', cam_auto)
scene.collection.objects.link(ob_auto_camera)
ob_auto_camera.location = (3.1401, -3.76812, 3.65666)
ob_auto_camera.rotation_euler = (1.09748, -7.21219e-08, 0.694738)
scene.camera = ob_auto_camera
light_auto_sun = bpy.data.lights.new('AutoSun', 'SUN')
light_auto_sun.energy = 3.0
light_auto_sun.angle = 0.0523599
ob_auto_sun = bpy.data.objects.new('AutoSun', light_auto_sun)
scene.collection.objects.link(ob_auto_sun)
ob_auto_sun.rotation_euler = (0.872665, 0.174533, 0.523599)
bpy.context.view_layer.update()
